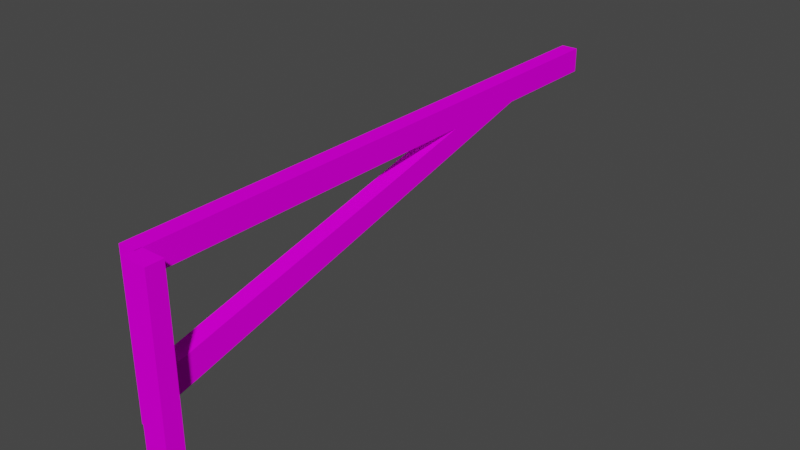 # Source: usa_szlaban2.blend  (saved by Blender 3.3.6; exported with 4.5.12 LTS)
import bpy
from mathutils import Matrix  # noqa: F401  (used for matrix-valued properties, if any)

bpy.ops.wm.read_factory_settings(use_empty=True)
scene = bpy.context.scene
scene.name = 'Scene'

# ---- collections
col_collection = bpy.data.collections.new('Collection'); scene.collection.children.link(col_collection)

# ---- images (referenced by path relative to the original .blend; pixels are not part of the script)
import os
ASSET_DIR = os.environ.get("B2B_ASSET_DIR", "")  # directory of the original .blend (textures are referenced by path, not embedded)
HERE = os.path.dirname(os.path.abspath(__file__))  # packed textures are extracted next to this script under _unpacked/

def load_image(name, relpath, width, height, colorspace="sRGB"):
    """Load a texture the original file referenced (path relative to the .blend, or extracted next to this script)."""
    p = next((c for c in (os.path.join(HERE, relpath), os.path.join(ASSET_DIR, relpath)) if relpath and os.path.exists(c)), "")
    if p:
        img = bpy.data.images.load(p, check_existing=True)
        img.name = name
    else:  # same state as the original file: an image datablock whose file is absent (Cycles renders it pink)
        img = bpy.data.images.new(name, width, height)
        img.source = "FILE"
        img.filepath = "//" + (relpath or name)
    img.colorspace_settings.name = colorspace
    return img
img_level3_gatecp64_png_021 = load_image('level3_gatecp64.png.021', 'level3_gatecp64.png', 1024, 1024, 'sRGB')

# ---- materials (node trees are filled in below, after node groups)
mat_level3_gatecp64 = bpy.data.materials.new('level3_gatecp64')
mat_level3_gatecp64.alpha_threshold = 0.0
mat_level3_gatecp64.use_transparent_shadow = False
mat_level3_gatecp64.diffuse_color = (1.0, 1.0, 1.0, 1.0)
mat_level3_gatecp64.roughness = 0.5

# ---- material node trees
mat_level3_gatecp64.use_nodes = True; mat_level3_gatecp64.node_tree.nodes.clear()
_N = mat_level3_gatecp64.node_tree.nodes; _L = mat_level3_gatecp64.node_tree.links
n0 = _N.new('ShaderNodeBsdfDiffuse'); n0.name = 'Diffuse BSDF'; n0.location = (0, 0)
n1 = _N.new('ShaderNodeTexImage'); n1.name = 'Image Texture'; n1.location = (0, 0)
n1.image = img_level3_gatecp64_png_021
n2 = _N.new('ShaderNodeOutputMaterial'); n2.name = 'Material Output'; n2.location = (0, 0)
_L.new(n0.outputs[0], n2.inputs[0])
_L.new(n1.outputs[0], n0.inputs[0])
n2.is_active_output = True

# ---- world
world_world = bpy.data.worlds.new('World'); scene.world = world_world
world_world.use_nodes = True; world_world.node_tree.nodes.clear()
_N = world_world.node_tree.nodes; _L = world_world.node_tree.links
n0 = _N.new('ShaderNodeOutputWorld'); n0.name = 'World Output'; n0.location = (300, 300)
n1 = _N.new('ShaderNodeBackground'); n1.name = 'Background'; n1.location = (10, 300)
n1.inputs[0].default_value = (0.05088, 0.05088, 0.05088, 1.0)
_L.new(n1.outputs[0], n0.inputs[0])
n0.is_active_output = True
world_world.color = (0.05088, 0.05088, 0.05088)
world_world.use_sun_shadow = False
world_world.sun_shadow_jitter_overblur = 0.0

# ---- meshes
me_track13_pmd0_mesh_022 = bpy.data.meshes.new('TRACK13.PMD0.mesh.022')
me_track13_pmd0_mesh_022.from_pydata([(3.305, -12.69, -1.907e-05), (3.305, -12.69, 11.0), (4.805, -12.69, 11.0), (4.805, -12.69, -1.907e-05), (3.305, -11.64, 11.0), (3.305, -11.64, -1.907e-05), (4.805, -11.64, 11.0), (2.805, -12.18, 10.0), (3.305, -12.18, 10.0), (3.305, -12.18, 8.0), (2.805, -12.18, 8.0), (2.805, -12.18, 4.5), (3.305, -12.18, 4.5), (3.305, -12.18, 2.5), (2.805, -12.18, 2.5), (4.805, -11.64, -1.907e-05)], [], [(0, 3, 2, 1), (4, 5, 0, 1), (6, 4, 1, 2), (7, 10, 9, 8), (11, 14, 13, 12), (15, 5, 4, 6), (15, 6, 2, 3)])
_uv = me_track13_pmd0_mesh_022.uv_layers.new(name='UVMap')
_uv.uv.foreach_set('vector', [0.4192, 0.00112, 0.1053, 0.00112, 0.1022, 0.6684, 0.4192, 0.6684, 0.1022, 0.6684, 0.1053, 0.00112, 0.4192, 0.00112, 0.4192, 0.6684, 0.4192, 0.9158, 0.1053, 0.9158, 0.1022, 0.6684, 0.4192, 0.6684, 0.5228, 0.6837, 0.5311, 0.25, 0.7155, 0.25, 0.7155, 0.6837, 0.5228, 0.6837, 0.5311, 0.25, 0.7155, 0.25, 0.7155, 0.6837, 0.4192, 0.00112, 0.1053, 0.00112, 0.1022, 0.6684, 0.4192, 0.6684, 0.4192, 0.00112, 0.4192, 0.9158, 0.1022, 0.6684, 0.1053, 0.00112])
me_track13_pmd0_mesh_022.materials.append(mat_level3_gatecp64)
me_track13_pmd0_mesh_022.use_remesh_preserve_volume = False
me_track13_pmd0_mesh_022.use_remesh_preserve_attributes = False
me_track13_pmd0_mesh_022.use_mirror_vertex_groups = False
me_track13_pmd0_mesh_022.update()
me_track13_pmd0_mesh_023 = bpy.data.meshes.new('TRACK13.PMD0.mesh.023')
me_track13_pmd0_mesh_023.from_pydata([(-1.049, 1.498, -1.5), (-0.003145, 1.5, -1.5), (-0.07405, 35.09, -1.5), (-1.119, 35.08, -1.5), (-1.093, 22.5, -1.5), (-1.049, 1.498, -6.5), (-1.049, 1.498, -8.226), (-1.104, 27.94, -1.5), (0.0, 0.0, -9.5), (0.0, 0.0, 0.0), (-0.003145, 1.5, -9.5), (-1.049, 1.498, -9.5), (-0.04749, 22.5, -1.5), (-0.003145, 1.5, -6.5), (-1.045, -0.002214, -9.5), (-1.045, -0.002214, 0.0), (-1.119, 35.08, 0.0), (-0.07405, 35.09, 0.0), (-0.05897, 27.94, -1.5), (-0.003145, 1.5, -8.226)], [], [(0, 3, 2, 1), (4, 7, 6, 5), (8, 10, 1, 9), (10, 11, 0, 1), (12, 4, 5, 13), (10, 8, 14, 11), (15, 16, 3, 0), (9, 17, 16, 15), (1, 2, 17, 9), (18, 12, 13, 19), (19, 6, 7, 18), (11, 14, 15, 0), (15, 14, 8, 9)])
_uv = me_track13_pmd0_mesh_023.uv_layers.new(name='UVMap')
_uv.uv.foreach_set('vector', [0.3756, 0.2689, 5.869, 0.2689, 5.869, 0.05514, 0.3756, 0.05514, 3.806, 0.6837, 4.694, 0.25, 0.3453, 0.25, 0.3523, 0.6837, 0.4357, 0.6226, 0.4357, 0.25, 0.05587, 0.25, 0.06929, 0.6226, 0.4357, 0.25, 0.4357, 0.6226, 0.06929, 0.6226, 0.05587, 0.25, 3.806, 0.6837, 3.806, 0.8974, 0.3523, 0.8974, 0.3523, 0.6837, 0.4357, 0.6226, 0.4357, 0.25, 0.05587, 0.25, 0.06929, 0.6226, 0.1187, 0.6837, 5.869, 0.6837, 5.869, 0.25, 0.3687, 0.25, 0.1187, 0.8974, 5.869, 0.8974, 5.869, 0.6837, 0.1187, 0.6837, 0.3687, 0.25, 5.869, 0.25, 5.869, 0.6837, 0.1187, 0.6837, 4.694, 0.25, 3.806, 0.6837, 0.3523, 0.6837, 0.3453, 0.25, 0.3532, 0.05514, 0.3532, 0.2689, 4.694, 0.2689, 4.694, 0.05514, 0.4357, 0.6226, 0.4357, 0.25, 0.05587, 0.25, 0.06929, 0.6226, 0.05587, 0.25, 0.4357, 0.25, 0.4357, 0.25, 0.06929, 0.6226])
me_track13_pmd0_mesh_023.materials.append(mat_level3_gatecp64)
me_track13_pmd0_mesh_023.use_remesh_preserve_volume = False
me_track13_pmd0_mesh_023.use_remesh_preserve_attributes = False
me_track13_pmd0_mesh_023.use_mirror_vertex_groups = False
me_track13_pmd0_mesh_023.update()

# ---- objects
ob_main = bpy.data.objects.new('main', me_track13_pmd0_mesh_022)
ob_ramie = bpy.data.objects.new('ramie', me_track13_pmd0_mesh_023)

# ---- transforms, parenting, visibility, modifiers, constraints
ob_main.location = (0.0, 0.0, 0.0)
ob_main.lineart.crease_threshold = 0.0
ob_ramie.parent = ob_main
ob_ramie.location = (3.325, -12.05, 11.0)
ob_ramie.lineart.crease_threshold = 0.0

# ---- collection membership
col_collection.objects.link(ob_main)
col_collection.objects.link(ob_ramie)

# ---- scene / render settings (as saved in the file)
scene.frame_start = 1; scene.frame_end = 250; scene.frame_set(1)
scene.render.engine = 'BLENDER_EEVEE_NEXT'
scene.cycles.sampling_pattern = 'TABULATED_SOBOL'
scene.cycles.use_light_tree = False
scene.view_settings.view_transform = 'Filmic'
bpy.context.view_layer.update()

# ---- added for rendering (the .blend has no active camera and no usable light): camera, sun
cam_auto = bpy.data.cameras.new('AutoCamera')
cam_auto.lens = 50.0
cam_auto.sensor_width = 36.0
cam_auto.clip_end = 1000.0
ob_auto_camera = bpy.data.objects.new('AutoCamera', cam_auto)
scene.collection.objects.link(ob_auto_camera)
ob_auto_camera.location = (38.1721, -36.4258, 33.2331)
ob_auto_camera.rotation_euler = (1.09748, -7.21219e-08, 0.694738)
scene.camera = ob_auto_camera
light_auto_sun = bpy.data.lights.new('AutoSun', 'SUN')
light_auto_sun.energy = 3.0
light_auto_sun.angle = 0.0523599
ob_auto_sun = bpy.data.objects.new('AutoSun', light_auto_sun)
scene.collection.objects.link(ob_auto_sun)
ob_auto_sun.rotation_euler = (0.872665, 0.174533, 0.523599)
bpy.context.view_layer.update()
